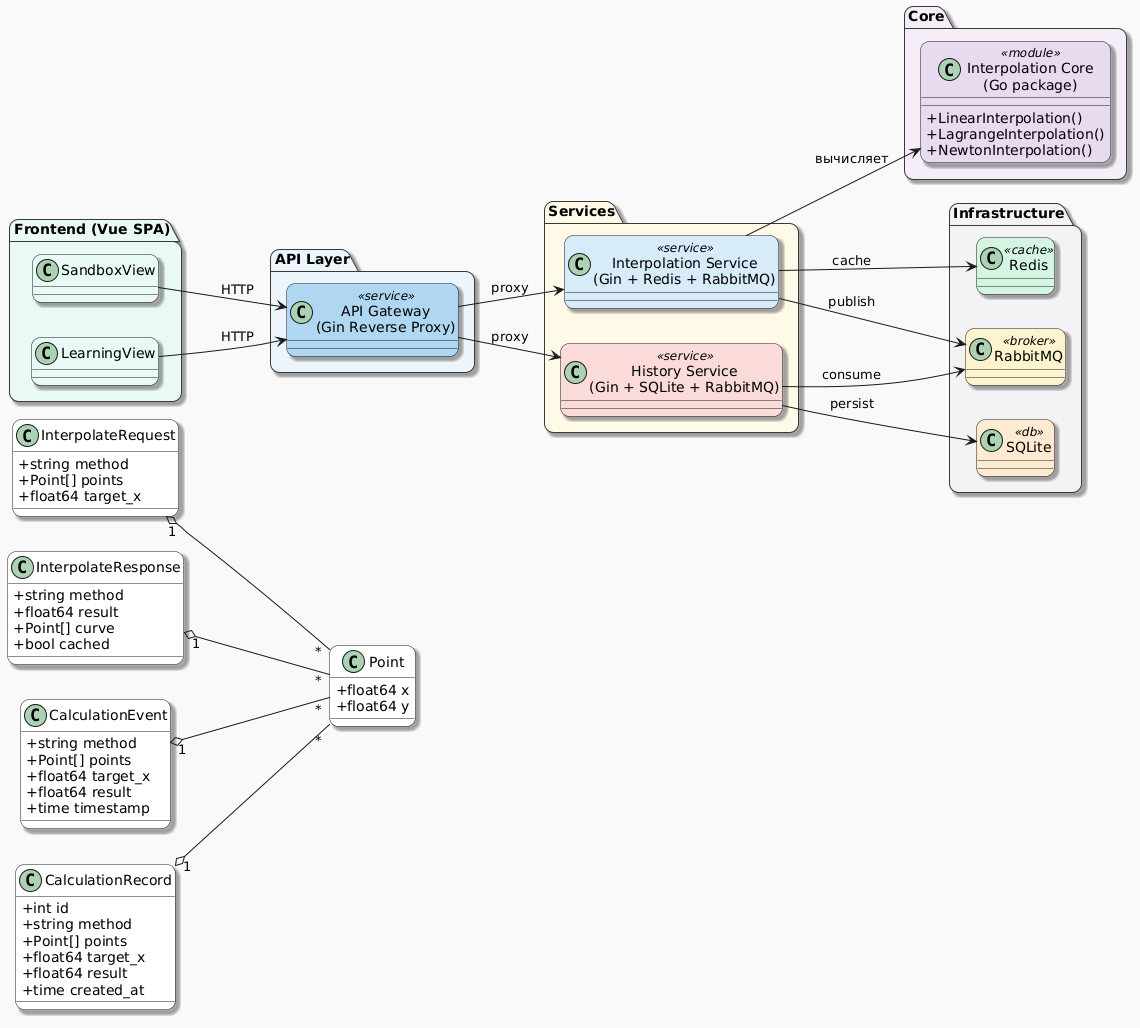

The diagram above was rendered by PlantUML. Its source (embedded in the PNG):
@startuml
left to right direction
!theme mars
skinparam actorStyle awesome
skinparam defaultTextAlignment center
skinparam roundcorner 18
skinparam shadowing true
skinparam classAttributeIconSize 0

package "Frontend (Vue SPA)" #E8F8F5 {
  class "SandboxView" as SandboxView #E8F8F5
  class "LearningView" as LearningView #E8F8F5
}

package "API Layer" #EBF5FB {
  class "API Gateway\n(Gin Reverse Proxy)" as APIGateway <<service>> #AED6F1
}

package "Services" #FEF9E7 {
  class "Interpolation Service\n(Gin + Redis + RabbitMQ)" as InterpolationService <<service>> #D6EAF8
  class "History Service\n(Gin + SQLite + RabbitMQ)" as HistoryService <<service>> #FADBD8
}

package "Core" #F4ECF7 {
  class "Interpolation Core\n(Go package)" as InterpolationCore <<module>> #E8DAEF
}

package "Infrastructure" #F2F3F4 {
  class "Redis" as Redis <<cache>> #D5F5E3
  class "RabbitMQ" as RabbitMQ <<broker>> #FCF3CF
  class "SQLite" as SQLite <<db>> #FDEBD0
}

class Point #FFFFFF {
  +float64 x
  +float64 y
}

class InterpolateRequest #FFFFFF {
  +string method
  +Point[] points
  +float64 target_x
}

class InterpolateResponse #FFFFFF {
  +string method
  +float64 result
  +Point[] curve
  +bool cached
}

class CalculationEvent #FFFFFF {
  +string method
  +Point[] points
  +float64 target_x
  +float64 result
  +time timestamp
}

class CalculationRecord #FFFFFF {
  +int id
  +string method
  +Point[] points
  +float64 target_x
  +float64 result
  +time created_at
}

SandboxView --> APIGateway : HTTP
LearningView --> APIGateway : HTTP

APIGateway --> InterpolationService : proxy
APIGateway --> HistoryService : proxy

InterpolationService --> InterpolationCore : вычисляет
InterpolationService --> Redis : cache
InterpolationService --> RabbitMQ : publish

HistoryService --> RabbitMQ : consume
HistoryService --> SQLite : persist

InterpolateRequest "1" o-- "*" Point
InterpolateResponse "1" o-- "*" Point
CalculationEvent "1" o-- "*" Point
CalculationRecord "1" o-- "*" Point

InterpolationCore : +LinearInterpolation()
InterpolationCore : +LagrangeInterpolation()
InterpolationCore : +NewtonInterpolation()
@enduml